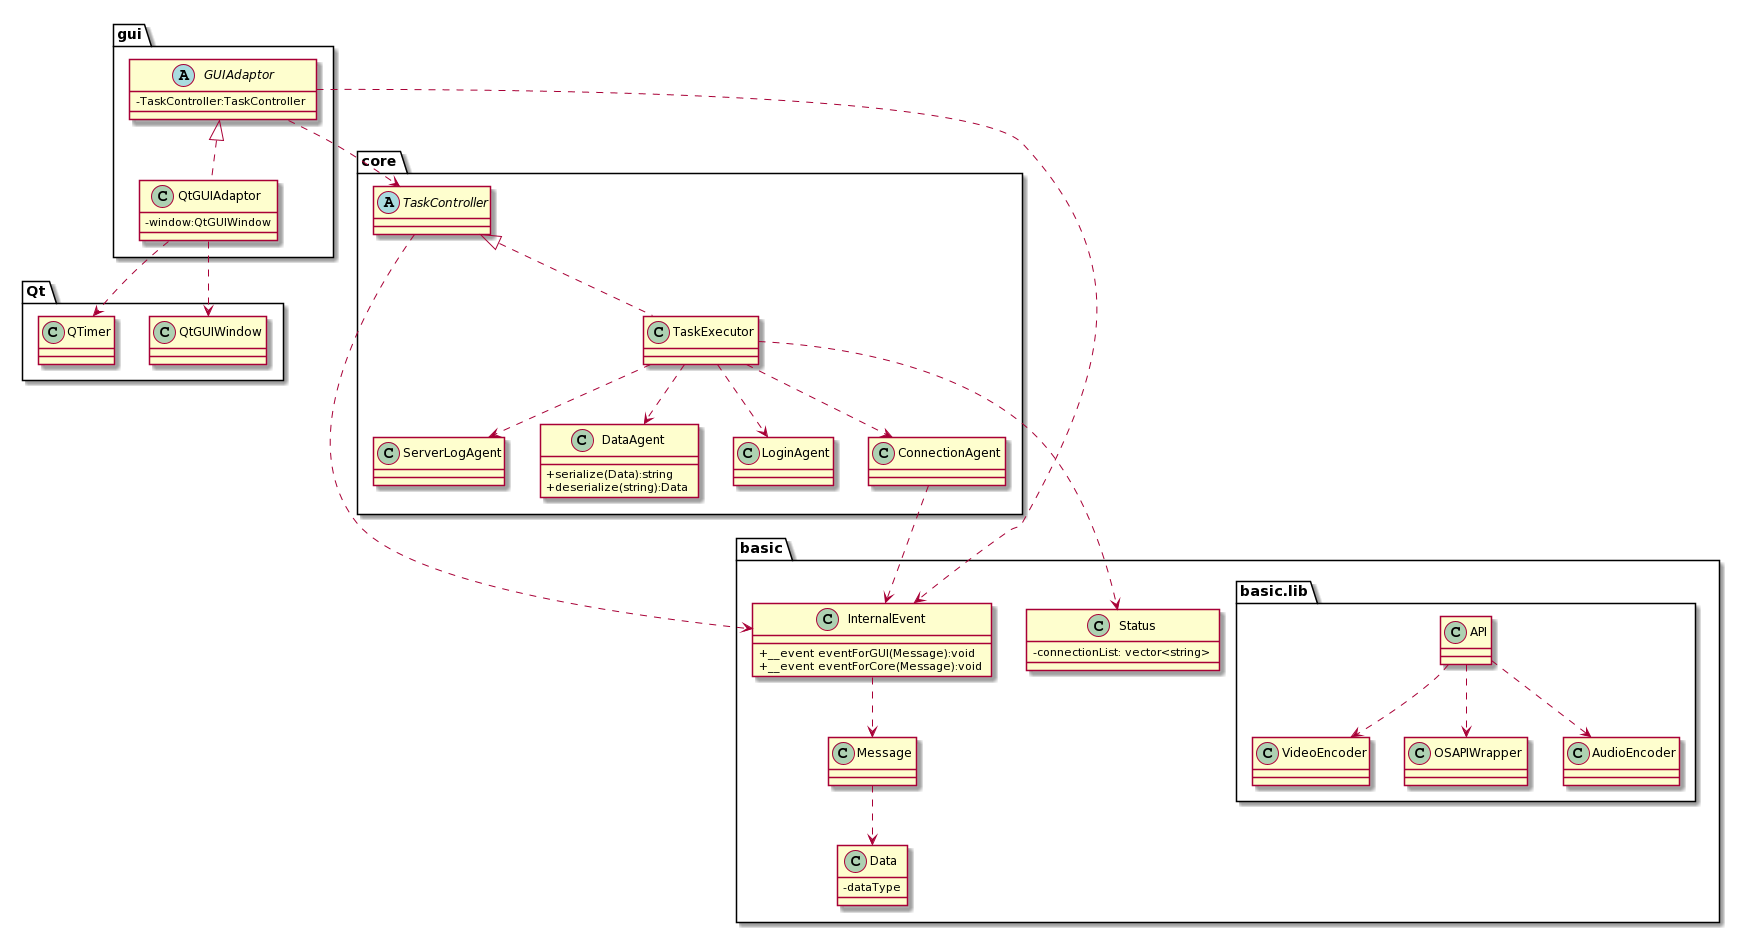

The diagram above was rendered by PlantUML. Its source (embedded in the PNG):
@startuml
skinparam classAttributeIconSize 0
scale max 50000 height
scale max 50000 width

package basic
{

	class Status
	class InternalEvent
	class Message
	class Data

	package basic.lib
	{
		class OSAPIWrapper
		class AudioEncoder
		class VideoEncoder
		class API
	}
}

package core
{
	class TaskController
	class TaskExecutor
	class LoginAgent
	class ConnectionAgent
	class ServerLogAgent
	class DataAgent
}

package gui
{
	class GUIAdaptor
	class QtGUIAdaptor
}

package Qt
{
	class QtGUIWindow
	class QTimer
}

abstract class TaskController
{

}



class InternalEvent
{
	+ __event eventForGUI(Message):void
	+ __event eventForCore(Message):void
}


class Data
{
	- dataType
}

class DataAgent
{
	+ serialize(Data):string
	+ deserialize(string):Data
}

class ConnectionAgent
{
	
}

class LoginAgent
{

}

class ServerLogAgent
{

}

class Status
{
	-connectionList: vector<string>
}

abstract class GUIAdaptor
{
	-TaskController:TaskController
}

class QtGUIAdaptor
{
	-window:QtGUIWindow
}

GUIAdaptor <|.. QtGUIAdaptor
TaskController <|.. TaskExecutor

TaskController ..> InternalEvent

TaskExecutor ..> LoginAgent
TaskExecutor ..> ConnectionAgent
TaskExecutor ..> ServerLogAgent
TaskExecutor ..> DataAgent
TaskExecutor ..> Status


QtGUIAdaptor ..> QtGUIWindow
QtGUIAdaptor ..> QTimer

GUIAdaptor ..> InternalEvent
GUIAdaptor ..> TaskController


Message ..> Data
InternalEvent ..> Message
ConnectionAgent ..>InternalEvent

API ..> OSAPIWrapper
API ..> AudioEncoder
API ..> VideoEncoder
@enduml